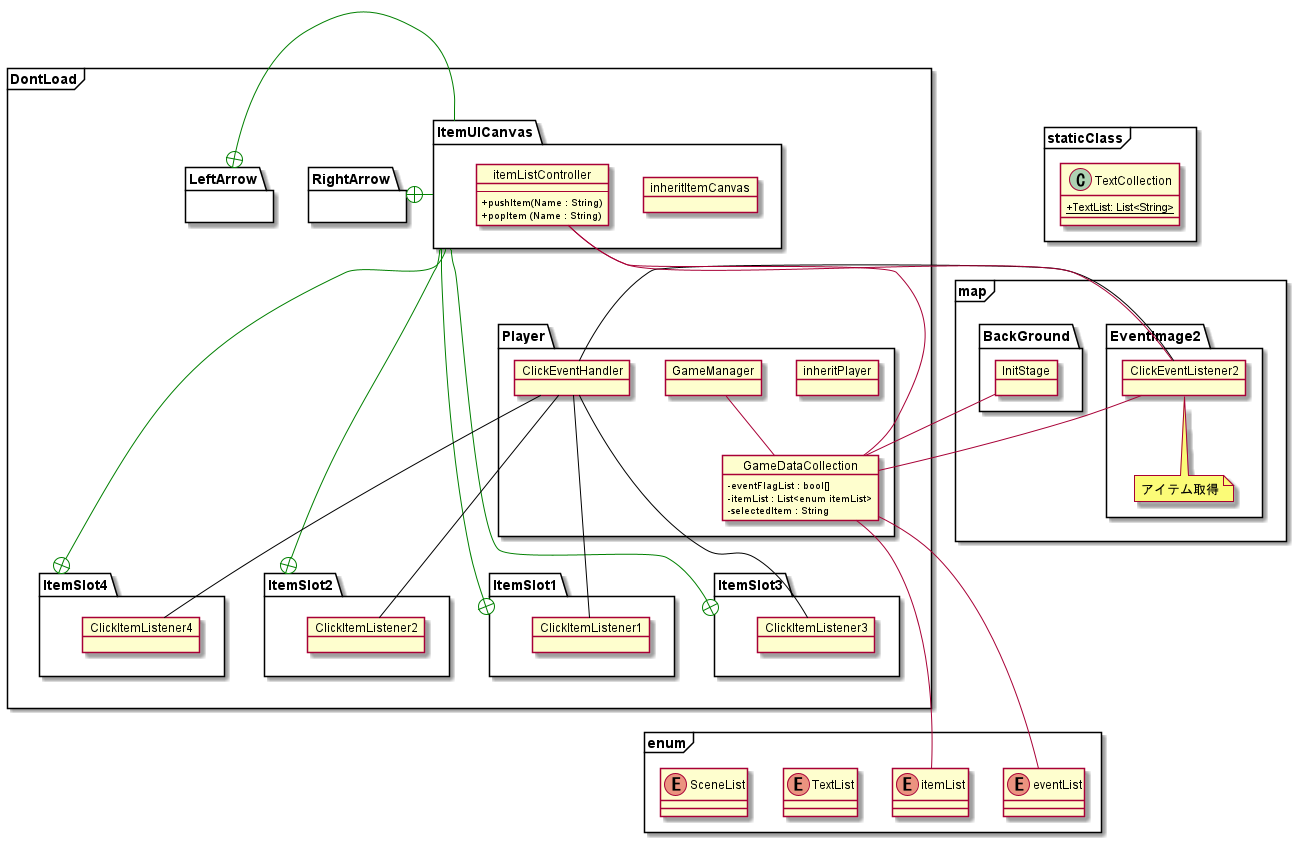

The diagram above was rendered by PlantUML. Its source (embedded in the PNG):
@startuml
skinparam classAttributeIconSize 0
    frame DontLoad{
        package Player {
            object inheritPlayer
            object ClickEventHandler
            object GameDataCollection{
                - eventFlagList : bool[] 
                - itemList : List<enum itemList> 
                - selectedItem : String
            }
            object GameManager
        }
        'アイテムUI
        package ItemUICanvas{
            object inheritItemCanvas
            object itemListController{
                --
                + pushItem(Name : String)
                + popItem (Name : String)
            }
        }
        package ItemSlot1{
            object ClickItemListener1
        }
        package ItemSlot2{
            object ClickItemListener2
        }
        package ItemSlot3{
            object ClickItemListener3
        }
        package ItemSlot4{
            object ClickItemListener4
        }
        package RightArrow{}
        package LeftArrow{}
    }

    frame map{
        package BackGround{
            object InitStage
        }
        package EventImage2{
            object ClickEventListener2
            note bottom: アイテム取得
        }
    }

    frame enum{
        enum itemList
        enum eventList
        enum TextList
        enum SceneList
    }
    frame staticClass{
        class TextCollection{
            +{static} TextList: List<String>
        }
    }

    ItemUICanvas -[#Green]+ ItemSlot1
    ItemUICanvas -[#Green]+ ItemSlot2
    ItemUICanvas -[#Green]+ ItemSlot3
    ItemUICanvas -[#Green]+ ItemSlot4
    ItemUICanvas -[#Green]+ RightArrow
    ItemUICanvas -[#Green]+ LeftArrow

    ClickEventHandler -[#Black]--  ClickItemListener1
    ClickEventHandler -[#Black]--  ClickItemListener2
    ClickEventHandler -[#Black]--  ClickItemListener3
    ClickEventHandler -[#Black]--  ClickItemListener4

    ClickEventHandler -[#Black]-- ClickEventListener2



    GameDataCollection --- eventList
    GameDataCollection --- itemList


    itemListController --- GameDataCollection

    ClickEventListener2 -- GameDataCollection
    ClickEventListener2 --- itemListController
    InitStage -- GameDataCollection


    GameManager -- GameDataCollection

@enduml